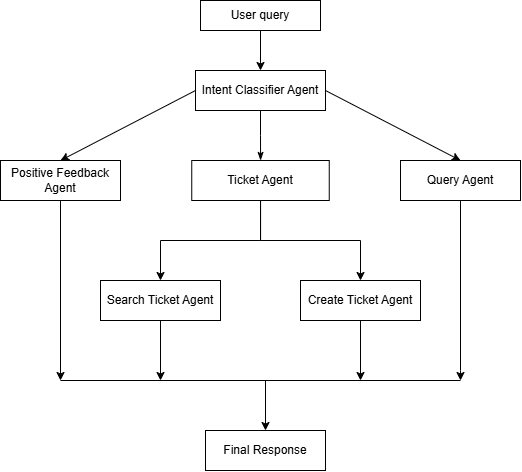

The diagram above was exported from draw.io. Its source (the exported page's mxGraphModel, read from the mxfile embedded in the PNG):
<mxGraphModel dx="858" dy="522" grid="1" gridSize="10" guides="1" tooltips="1" connect="1" arrows="1" fold="1" page="1" pageScale="1" pageWidth="850" pageHeight="1100" math="0" shadow="0">
  <root>
    <mxCell id="0" />
    <mxCell id="1" parent="0" />
    <mxCell id="GwiDoyyJYwDR7A3csmZq-3" edge="1" parent="1" source="GwiDoyyJYwDR7A3csmZq-1" style="edgeStyle=orthogonalEdgeStyle;rounded=0;orthogonalLoop=1;jettySize=auto;html=1;" value="">
      <mxGeometry relative="1" as="geometry">
        <mxPoint x="410" y="130" as="targetPoint" />
      </mxGeometry>
    </mxCell>
    <mxCell id="GwiDoyyJYwDR7A3csmZq-1" parent="1" style="rounded=0;whiteSpace=wrap;html=1;" value="User query" vertex="1">
      <mxGeometry height="30" width="120" x="350" y="60" as="geometry" />
    </mxCell>
    <mxCell id="GwiDoyyJYwDR7A3csmZq-6" edge="1" parent="1" source="GwiDoyyJYwDR7A3csmZq-4" style="edgeStyle=orthogonalEdgeStyle;rounded=0;orthogonalLoop=1;jettySize=auto;html=1;endArrow=classicThin;endFill=1;" target="GwiDoyyJYwDR7A3csmZq-5" value="">
      <mxGeometry relative="1" as="geometry" />
    </mxCell>
    <mxCell id="GwiDoyyJYwDR7A3csmZq-4" parent="1" style="rounded=0;whiteSpace=wrap;html=1;" value="Intent Classifier Agent" vertex="1">
      <mxGeometry height="40" width="130" x="345" y="130" as="geometry" />
    </mxCell>
    <mxCell id="GwiDoyyJYwDR7A3csmZq-12" edge="1" parent="1" source="GwiDoyyJYwDR7A3csmZq-5" style="edgeStyle=orthogonalEdgeStyle;rounded=0;orthogonalLoop=1;jettySize=auto;html=1;exitX=0.5;exitY=1;exitDx=0;exitDy=0;endArrow=classic;endFill=1;">
      <mxGeometry relative="1" as="geometry">
        <Array as="points">
          <mxPoint x="410" y="300" />
          <mxPoint x="310" y="300" />
          <mxPoint x="310" y="340" />
        </Array>
        <mxPoint x="310" y="340" as="targetPoint" />
      </mxGeometry>
    </mxCell>
    <mxCell id="GwiDoyyJYwDR7A3csmZq-15" edge="1" parent="1" source="GwiDoyyJYwDR7A3csmZq-5" style="edgeStyle=orthogonalEdgeStyle;rounded=0;orthogonalLoop=1;jettySize=auto;html=1;" target="GwiDoyyJYwDR7A3csmZq-14" value="">
      <mxGeometry relative="1" as="geometry" />
    </mxCell>
    <mxCell id="GwiDoyyJYwDR7A3csmZq-5" parent="1" style="whiteSpace=wrap;html=1;rounded=0;" value="Ticket Agent" vertex="1">
      <mxGeometry height="40" width="137.5" x="341.25" y="220" as="geometry" />
    </mxCell>
    <mxCell id="GwiDoyyJYwDR7A3csmZq-21" edge="1" parent="1" source="GwiDoyyJYwDR7A3csmZq-10" style="edgeStyle=orthogonalEdgeStyle;rounded=0;orthogonalLoop=1;jettySize=auto;html=1;">
      <mxGeometry relative="1" as="geometry">
        <mxPoint x="210" y="440" as="targetPoint" />
      </mxGeometry>
    </mxCell>
    <mxCell id="GwiDoyyJYwDR7A3csmZq-10" parent="1" style="rounded=0;whiteSpace=wrap;html=1;" value="Positive Feedback Agent" vertex="1">
      <mxGeometry height="40" width="120" x="150" y="220" as="geometry" />
    </mxCell>
    <mxCell id="GwiDoyyJYwDR7A3csmZq-18" edge="1" parent="1" source="GwiDoyyJYwDR7A3csmZq-11" style="edgeStyle=orthogonalEdgeStyle;rounded=0;orthogonalLoop=1;jettySize=auto;html=1;">
      <mxGeometry relative="1" as="geometry">
        <Array as="points">
          <mxPoint x="610" y="430" />
          <mxPoint x="610" y="430" />
        </Array>
        <mxPoint x="610" y="440" as="targetPoint" />
      </mxGeometry>
    </mxCell>
    <mxCell id="GwiDoyyJYwDR7A3csmZq-11" parent="1" style="rounded=0;whiteSpace=wrap;html=1;" value="Query Agent" vertex="1">
      <mxGeometry height="40" width="120" x="550" y="220" as="geometry" />
    </mxCell>
    <mxCell id="GwiDoyyJYwDR7A3csmZq-22" edge="1" parent="1" source="GwiDoyyJYwDR7A3csmZq-14" style="edgeStyle=orthogonalEdgeStyle;rounded=0;orthogonalLoop=1;jettySize=auto;html=1;exitX=0.5;exitY=1;exitDx=0;exitDy=0;">
      <mxGeometry relative="1" as="geometry">
        <mxPoint x="510" y="440" as="targetPoint" />
      </mxGeometry>
    </mxCell>
    <mxCell id="GwiDoyyJYwDR7A3csmZq-14" parent="1" style="whiteSpace=wrap;html=1;rounded=0;" value="Create Ticket Agent" vertex="1">
      <mxGeometry height="40" width="120" x="450" y="340" as="geometry" />
    </mxCell>
    <mxCell id="GwiDoyyJYwDR7A3csmZq-19" edge="1" parent="1" source="GwiDoyyJYwDR7A3csmZq-16" style="edgeStyle=orthogonalEdgeStyle;rounded=0;orthogonalLoop=1;jettySize=auto;html=1;">
      <mxGeometry relative="1" as="geometry">
        <mxPoint x="310" y="440" as="targetPoint" />
      </mxGeometry>
    </mxCell>
    <mxCell id="GwiDoyyJYwDR7A3csmZq-16" parent="1" style="whiteSpace=wrap;html=1;rounded=0;" value="Search Ticket Agent" vertex="1">
      <mxGeometry height="40" width="120" x="250" y="340" as="geometry" />
    </mxCell>
    <mxCell id="GwiDoyyJYwDR7A3csmZq-17" parent="1" style="rounded=0;whiteSpace=wrap;html=1;" value="Final Response" vertex="1">
      <mxGeometry height="40" width="120" x="355" y="490" as="geometry" />
    </mxCell>
    <mxCell id="GwiDoyyJYwDR7A3csmZq-24" edge="1" parent="1" style="endArrow=none;html=1;rounded=0;" value="">
      <mxGeometry height="50" relative="1" width="50" as="geometry">
        <mxPoint x="210" y="440" as="sourcePoint" />
        <mxPoint x="610" y="440" as="targetPoint" />
      </mxGeometry>
    </mxCell>
    <mxCell id="GwiDoyyJYwDR7A3csmZq-27" edge="1" parent="1" style="endArrow=classic;html=1;rounded=0;entryX=0.5;entryY=0;entryDx=0;entryDy=0;" target="GwiDoyyJYwDR7A3csmZq-17" value="">
      <mxGeometry height="50" relative="1" width="50" as="geometry">
        <mxPoint x="415" y="440" as="sourcePoint" />
        <mxPoint x="420" y="400" as="targetPoint" />
      </mxGeometry>
    </mxCell>
    <mxCell id="GwiDoyyJYwDR7A3csmZq-28" edge="1" parent="1" style="endArrow=classic;html=1;rounded=0;entryX=0.5;entryY=0;entryDx=0;entryDy=0;" target="GwiDoyyJYwDR7A3csmZq-11" value="">
      <mxGeometry height="50" relative="1" width="50" as="geometry">
        <mxPoint x="475" y="150" as="sourcePoint" />
        <mxPoint x="670" y="150" as="targetPoint" />
      </mxGeometry>
    </mxCell>
    <mxCell id="GwiDoyyJYwDR7A3csmZq-29" edge="1" parent="1" source="GwiDoyyJYwDR7A3csmZq-4" style="endArrow=classic;html=1;rounded=0;exitX=0;exitY=0.5;exitDx=0;exitDy=0;entryX=0.5;entryY=0;entryDx=0;entryDy=0;" target="GwiDoyyJYwDR7A3csmZq-10" value="">
      <mxGeometry height="50" relative="1" width="50" as="geometry">
        <mxPoint x="295" y="150" as="sourcePoint" />
        <mxPoint x="220" y="200" as="targetPoint" />
      </mxGeometry>
    </mxCell>
  </root>
</mxGraphModel>